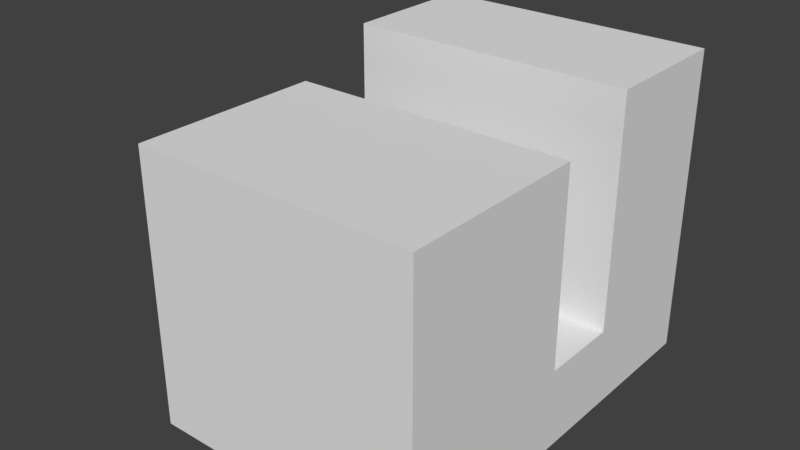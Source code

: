 # Source: ThreeSectionsRoomWithOneDoor.blend  (saved by Blender 2.79.0; exported with 4.5.12 LTS)
import bpy
from mathutils import Matrix  # noqa: F401  (used for matrix-valued properties, if any)

bpy.ops.wm.read_factory_settings(use_empty=True)
scene = bpy.context.scene
scene.name = 'Scene'

# ---- collections
col_collection_1 = bpy.data.collections.new('Collection 1'); scene.collection.children.link(col_collection_1)

# ---- world
world_world = bpy.data.worlds.new('World'); scene.world = world_world
world_world.color = (0.05088, 0.05088, 0.05088)
world_world.use_sun_shadow = False
world_world.sun_shadow_jitter_overblur = 0.0
world_world.cycles.sampling_method = 'MANUAL'

# ---- meshes
me_cube_001 = bpy.data.meshes.new('Cube.001')
me_cube_001.from_pydata([(-1.0, -1.0, -1.0), (-1.0, -1.0, 1.0), (-1.0, 1.0, -1.0), (-1.0, 1.0, 1.0), (1.0, -1.0, -1.0), (1.0, -1.0, 1.0), (1.0, 1.0, -1.0), (1.0, 1.0, 1.0), (8.005, 1.0, 1.0), (8.005, 1.0, -1.0), (8.005, -1.0, -1.0), (8.005, -1.0, 1.0), (1.0, 4.393, 1.0), (1.0, 4.393, -1.0), (8.005, 4.393, 1.0), (8.005, 4.393, -1.0), (1.0, -5.728, 1.0), (1.0, -5.728, -1.0), (8.005, -5.728, 1.0), (8.005, -5.728, -1.0), (1.0, -1.0, 5.823), (8.005, -1.0, 5.823), (1.0, -5.728, 5.823), (8.005, -5.728, 5.823), (8.005, 1.0, 6.698), (1.0, 1.0, 6.698), (8.005, 4.393, 6.698), (1.0, 4.393, 6.698)], [], [(9, 8, 11, 10), (2, 3, 7, 6), (7, 5, 11, 8), (4, 5, 1, 0), (2, 6, 4, 0), (7, 3, 1, 5), (6, 7, 12, 13), (4, 10, 19, 17), (4, 6, 9, 10), (13, 12, 14, 15), (7, 8, 24, 25), (9, 6, 13, 15), (8, 9, 15, 14), (16, 17, 19, 18), (10, 11, 18, 19), (5, 4, 17, 16), (16, 18, 23, 22), (21, 20, 22, 23), (5, 16, 22, 20), (11, 5, 20, 21), (18, 11, 21, 23), (25, 24, 26, 27), (8, 14, 26, 24), (12, 7, 25, 27), (14, 12, 27, 26)])
me_cube_001.use_remesh_preserve_volume = False
me_cube_001.use_remesh_preserve_attributes = False
me_cube_001.use_mirror_vertex_groups = False
me_cube_001.update()

# ---- objects
ob_cube = bpy.data.objects.new('Cube', me_cube_001)

# ---- transforms, parenting, visibility, modifiers, constraints
ob_cube.location = (0.0, -0.5567, 0.9925)
ob_cube.lineart.crease_threshold = 0.0

# ---- collection membership
col_collection_1.objects.link(ob_cube)

# ---- scene / render settings (as saved in the file)
scene.frame_start = 1; scene.frame_end = 250; scene.frame_set(1)
scene.render.engine = 'BLENDER_EEVEE_NEXT'
scene.render.resolution_percentage = 50
scene.render.dither_intensity = 0.0
scene.cycles.use_denoising = False
scene.cycles.samples = 128
scene.cycles.sampling_pattern = 'TABULATED_SOBOL'
scene.cycles.use_adaptive_sampling = False
scene.cycles.use_light_tree = False
scene.cycles.blur_glossy = 0.0
scene.cycles.sample_clamp_indirect = 0.0
scene.view_settings.view_transform = 'Standard'
bpy.context.view_layer.update()

# ---- added for rendering (the .blend has no active camera and no usable light): camera, sun
cam_auto = bpy.data.cameras.new('AutoCamera')
cam_auto.lens = 50.0
cam_auto.sensor_width = 36.0
cam_auto.clip_end = 1000.0
ob_auto_camera = bpy.data.objects.new('AutoCamera', cam_auto)
scene.collection.objects.link(ob_auto_camera)
ob_auto_camera.location = (17.9184, -18.5236, 15.3741)
ob_auto_camera.rotation_euler = (1.09748, -7.21219e-08, 0.694738)
scene.camera = ob_auto_camera
light_auto_sun = bpy.data.lights.new('AutoSun', 'SUN')
light_auto_sun.energy = 3.0
light_auto_sun.angle = 0.0523599
ob_auto_sun = bpy.data.objects.new('AutoSun', light_auto_sun)
scene.collection.objects.link(ob_auto_sun)
ob_auto_sun.rotation_euler = (0.872665, 0.174533, 0.523599)
bpy.context.view_layer.update()
